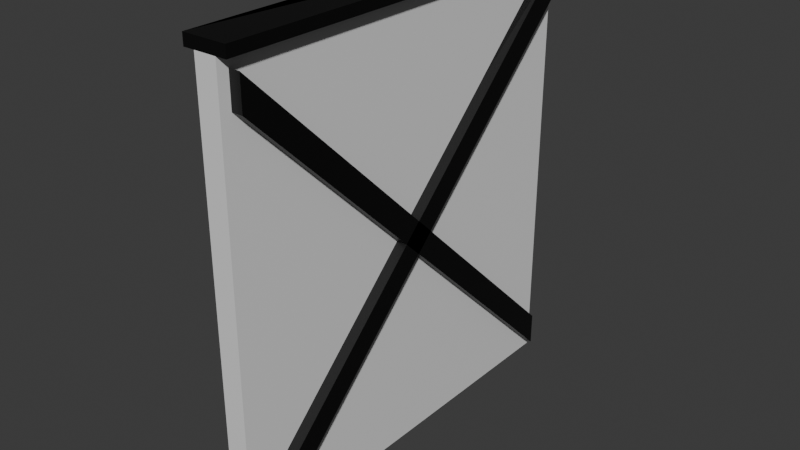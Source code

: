 # Source: DoorWing.blend  (saved by Blender 5.0.118; exported with 4.5.12 LTS)
import bpy
from mathutils import Matrix  # noqa: F401  (used for matrix-valued properties, if any)

bpy.ops.wm.read_factory_settings(use_empty=True)
scene = bpy.context.scene
scene.name = 'Scene'

# ---- collections
col_collection = bpy.data.collections.new('Collection'); scene.collection.children.link(col_collection)

# ---- materials (node trees are filled in below, after node groups)
mat_white = bpy.data.materials.new('White')
mat_black = bpy.data.materials.new('Black')
mat_black.diffuse_color = (0.0, 0.0, 0.0, 1.0)

# ---- material node trees
mat_white.use_nodes = True; mat_white.node_tree.nodes.clear()
_N = mat_white.node_tree.nodes; _L = mat_white.node_tree.links
n0 = _N.new('ShaderNodeBsdfPrincipled'); n0.name = 'Principled BSDF'; n0.location = (-200, 100)
n1 = _N.new('ShaderNodeOutputMaterial'); n1.name = 'Material Output'; n1.location = (200, 100)
_L.new(n0.outputs[0], n1.inputs[0])
n1.is_active_output = True
mat_black.use_nodes = True; mat_black.node_tree.nodes.clear()
_N = mat_black.node_tree.nodes; _L = mat_black.node_tree.links
n0 = _N.new('ShaderNodeBsdfPrincipled'); n0.name = 'Principled BSDF'; n0.location = (10, 300)
n0.inputs[0].default_value = (0.0, 0.0, 0.0, 1.0)
n1 = _N.new('ShaderNodeOutputMaterial'); n1.name = 'Material Output'; n1.location = (300, 300)
_L.new(n0.outputs[0], n1.inputs[0])
n1.is_active_output = True

# ---- world
world_world = bpy.data.worlds.new('World'); scene.world = world_world
world_world.use_nodes = True; world_world.node_tree.nodes.clear()
_N = world_world.node_tree.nodes; _L = world_world.node_tree.links
n0 = _N.new('ShaderNodeOutputWorld'); n0.name = 'World Output'; n0.location = (200, 100)
n1 = _N.new('ShaderNodeBackground'); n1.name = 'Background'; n1.location = (-200, 100)
n1.inputs[0].default_value = (0.05088, 0.05088, 0.05088, 1.0)
_L.new(n1.outputs[0], n0.inputs[0])
n0.is_active_output = True
world_world.color = (0.05088, 0.05088, 0.05088)
world_world.sun_shadow_jitter_overblur = 0.0

# ---- meshes
me_cube_001 = bpy.data.meshes.new('Cube.001')
me_cube_001.from_pydata([(-1.0, -1.0, 0.0), (-1.0, -1.0, 0.0), (-1.0, -1.0, 0.0), (-1.0, -1.0, 4.0), (-1.0, -1.0, 4.0), (-1.0, -1.0, 4.0), (-1.0, 1.0, 0.0), (-1.0, 1.0, 0.0), (-1.0, 1.0, 0.0), (-1.0, 1.0, 4.0), (-1.0, 1.0, 4.0), (-1.0, 1.0, 4.0), (1.0, -1.0, 0.0), (1.0, -1.0, 0.0), (1.0, -1.0, 0.0), (1.0, -1.0, 4.0), (1.0, -1.0, 4.0), (1.0, -1.0, 4.0), (1.0, 1.0, 0.0), (1.0, 1.0, 0.0), (1.0, 1.0, 0.0), (1.0, 1.0, 4.0), (1.0, 1.0, 4.0), (1.0, 1.0, 4.0)], [], [(2, 5, 11), (2, 11, 8), (6, 9, 21), (6, 21, 18), (20, 23, 17), (20, 17, 14), (12, 15, 3), (12, 3, 0), (7, 19, 13), (7, 13, 1), (22, 10, 4), (22, 4, 16)])
_uv = me_cube_001.uv_layers.new(name='UVMap')
_uv.uv.foreach_set('vector', [0.375, 0.0, 0.625, 0.0, 0.625, 0.25, 0.375, 0.0, 0.625, 0.25, 0.375, 0.25, 0.375, 0.25, 0.625, 0.25, 0.625, 0.5, 0.375, 0.25, 0.625, 0.5, 0.375, 0.5, 0.375, 0.5, 0.625, 0.5, 0.625, 0.75, 0.375, 0.5, 0.625, 0.75, 0.375, 0.75, 0.375, 0.75, 0.625, 0.75, 0.625, 1.0, 0.375, 0.75, 0.625, 1.0, 0.375, 1.0, 0.125, 0.5, 0.375, 0.5, 0.375, 0.75, 0.125, 0.5, 0.375, 0.75, 0.125, 0.75, 0.625, 0.5, 0.875, 0.5, 0.875, 0.75, 0.625, 0.5, 0.875, 0.75, 0.625, 0.75])
me_cube_001.materials.append(mat_white)
me_cube_001.update()
me_cube_001.normals_split_custom_set([tuple(v) for v in zip(*[iter([-1.0, 0.0, 0.0, -1.0, 0.0, 0.0, -1.0, 0.0, 0.0, -1.0, 0.0, 0.0, -1.0, 0.0, 0.0, -1.0, 0.0, 0.0, 0.0, 1.0, 0.0, 0.0, 1.0, 0.0, 0.0, 1.0, 0.0, 0.0, 1.0, 0.0, 0.0, 1.0, 0.0, 0.0, 1.0, 0.0, 1.0, 0.0, 0.0, 1.0, 0.0, 0.0, 1.0, 0.0, 0.0, 1.0, 0.0, 0.0, 1.0, 0.0, 0.0, 1.0, 0.0, 0.0, 0.0, -1.0, 0.0, 0.0, -1.0, 0.0, 0.0, -1.0, 0.0, 0.0, -1.0, 0.0, 0.0, -1.0, 0.0, 0.0, -1.0, 0.0, 0.0, 0.0, -1.0, 0.0, 0.0, -1.0, 0.0, 0.0, -1.0, 0.0, 0.0, -1.0, 0.0, 0.0, -1.0, 0.0, 0.0, -1.0, 0.0, 0.0, 1.0, 0.0, 0.0, 1.0, 0.0, 0.0, 1.0, 0.0, 0.0, 1.0, 0.0, 0.0, 1.0, 0.0, 0.0, 1.0])] * 3)])
me_cube_003 = bpy.data.meshes.new('Cube.003')
me_cube_003.from_pydata([(-2.0, -1.0, 0.0), (-2.0, -1.0, 0.0), (-2.0, -1.0, 0.0), (-2.0, -1.0, 0.1), (-2.0, -1.0, 0.1), (-2.0, -1.0, 0.1), (-2.0, 1.0, 0.0), (-2.0, 1.0, 0.0), (-2.0, 1.0, 0.0), (-2.0, 1.0, 0.1), (-2.0, 1.0, 0.1), (-2.0, 1.0, 0.1), (2.0, -1.0, 0.0), (2.0, -1.0, 0.0), (2.0, -1.0, 0.0), (2.0, -1.0, 0.1), (2.0, -1.0, 0.1), (2.0, -1.0, 0.1), (2.0, 1.0, 0.0), (2.0, 1.0, 0.0), (2.0, 1.0, 0.0), (2.0, 1.0, 0.1), (2.0, 1.0, 0.1), (2.0, 1.0, 0.1)], [], [(2, 5, 11), (2, 11, 8), (6, 9, 21), (6, 21, 18), (20, 23, 17), (20, 17, 14), (12, 15, 3), (12, 3, 0), (7, 19, 13), (7, 13, 1), (5, 21, 9, 11), (22, 10, 4, 16)])
_uv = me_cube_003.uv_layers.new(name='UVMap')
_uv.uv.foreach_set('vector', [0.375, 0.0, 0.625, 0.0, 0.625, 0.25, 0.375, 0.0, 0.625, 0.25, 0.375, 0.25, 0.375, 0.25, 0.625, 0.25, 0.625, 0.5, 0.375, 0.25, 0.625, 0.5, 0.375, 0.5, 0.375, 0.5, 0.625, 0.5, 0.625, 0.75, 0.375, 0.5, 0.625, 0.75, 0.375, 0.75, 0.375, 0.75, 0.625, 0.75, 0.625, 1.0, 0.375, 0.75, 0.625, 1.0, 0.375, 1.0, 0.125, 0.5, 0.375, 0.5, 0.375, 0.75, 0.125, 0.5, 0.375, 0.75, 0.125, 0.75, 0.625, 0.0, 0.625, 0.5, 0.625, 0.25, 0.625, 0.25, 0.625, 0.5, 0.875, 0.5, 0.875, 0.75, 0.625, 0.75])
me_cube_003.materials.append(mat_black)
me_cube_003.update()
me_cube_003.normals_split_custom_set([tuple(v) for v in zip(*[iter([-1.0, 0.0, 0.0, -1.0, 0.0, 0.0, -1.0, 0.0, 0.0, -1.0, 0.0, 0.0, -1.0, 0.0, 0.0, -1.0, 0.0, 0.0, 0.0, 1.0, 0.0, 0.0, 1.0, 0.0, 0.0, 1.0, 0.0, 0.0, 1.0, 0.0, 0.0, 1.0, 0.0, 0.0, 1.0, 0.0, 1.0, 0.0, 0.0, 1.0, 0.0, 0.0, 1.0, 0.0, 0.0, 1.0, 0.0, 0.0, 1.0, 0.0, 0.0, 1.0, 0.0, 0.0, 0.0, -1.0, 0.0, 0.0, -1.0, 0.0, 0.0, -1.0, 0.0, 0.0, -1.0, 0.0, 0.0, -1.0, 0.0, 0.0, -1.0, 0.0, 0.0, 0.0, -1.0, 0.0, 0.0, -1.0, 0.0, 0.0, -1.0, 0.0, 0.0, -1.0, 0.0, 0.0, -1.0, 0.0, 0.0, -1.0, 0.0, 0.0, 1.0, 0.0, 0.0, 1.0, 0.0, 0.0, 1.0, 0.0, 0.0, 1.0, 0.0, 0.0, 1.0, 0.0, 0.0, 1.0, 0.0, 0.0, 1.0, 0.0, 0.0, 1.0])] * 3)])
me_cube_004 = bpy.data.meshes.new('Cube.004')
me_cube_004.from_pydata([(-2.0, -0.9474, -1.9), (-2.0, -0.9474, -1.9), (-2.0, -0.9474, -1.9), (-2.0, -0.9474, -1.6), (-2.0, -0.9474, -1.6), (-2.0, -0.9474, -1.6), (-2.0, 0.9474, 1.6), (-2.0, 0.9474, 1.6), (-2.0, 0.9474, 1.6), (-2.0, 0.9474, 1.9), (-2.0, 0.9474, 1.9), (-2.0, 0.9474, 1.9), (2.0, -0.9474, -1.9), (2.0, -0.9474, -1.9), (2.0, -0.9474, -1.9), (2.0, -0.9474, -1.6), (2.0, -0.9474, -1.6), (2.0, -0.9474, -1.6), (2.0, 0.9474, 1.6), (2.0, 0.9474, 1.6), (2.0, 0.9474, 1.6), (2.0, 0.9474, 1.9), (2.0, 0.9474, 1.9), (2.0, 0.9474, 1.9)], [], [(2, 5, 11), (2, 11, 8), (6, 9, 21), (6, 21, 18), (20, 23, 17), (20, 17, 14), (12, 15, 3), (12, 3, 0), (7, 19, 13), (7, 13, 1), (5, 21, 9, 11), (22, 10, 4, 16)])
_uv = me_cube_004.uv_layers.new(name='UVMap')
_uv.uv.foreach_set('vector', [0.375, 0.0, 0.625, 0.0, 0.625, 0.25, 0.375, 0.0, 0.625, 0.25, 0.375, 0.25, 0.375, 0.25, 0.625, 0.25, 0.625, 0.5, 0.375, 0.25, 0.625, 0.5, 0.375, 0.5, 0.375, 0.5, 0.625, 0.5, 0.625, 0.75, 0.375, 0.5, 0.625, 0.75, 0.375, 0.75, 0.375, 0.75, 0.625, 0.75, 0.625, 1.0, 0.375, 0.75, 0.625, 1.0, 0.375, 1.0, 0.125, 0.5, 0.375, 0.5, 0.375, 0.75, 0.125, 0.5, 0.375, 0.75, 0.125, 0.75, 0.625, 0.0, 0.625, 0.5, 0.625, 0.25, 0.625, 0.25, 0.625, 0.5, 0.875, 0.5, 0.875, 0.75, 0.625, 0.75])
me_cube_004.materials.append(mat_black)
me_cube_004.update()
me_cube_004.normals_split_custom_set([tuple(v) for v in zip(*[iter([-1.0, -1.678e-06, 0.0, -1.0, -1.678e-06, 0.0, -1.0, -1.678e-06, 0.0, -1.0, 1.887e-06, 0.0, -1.0, 1.887e-06, 0.0, -1.0, 1.887e-06, 0.0, 0.0, 1.0, 0.0, 0.0, 1.0, 0.0, 0.0, 1.0, 0.0, 0.0, 1.0, 0.0, 0.0, 1.0, 0.0, 0.0, 1.0, 0.0, 1.0, -1.678e-06, 0.0, 1.0, -1.678e-06, 0.0, 1.0, -1.678e-06, 0.0, 1.0, 1.468e-06, 0.0, 1.0, 1.468e-06, 0.0, 1.0, 1.468e-06, 0.0, 0.0, -1.0, 0.0, 0.0, -1.0, 0.0, 0.0, -1.0, 0.0, 0.0, -1.0, 0.0, 0.0, -1.0, 0.0, 0.0, -1.0, 0.0, 0.0, 0.8794, -0.4761, 0.0, 0.8794, -0.4761, 0.0, 0.8794, -0.4761, 0.0, 0.8794, -0.4761, 0.0, 0.8794, -0.4761, 0.0, 0.8794, -0.4761, 0.0, -0.8794, 0.4761, 0.0, -0.8794, 0.4761, 0.0, -0.8794, 0.4761, 0.0, -0.8794, 0.4761, 0.0, -0.8794, 0.4761, 0.0, -0.8794, 0.4761, 0.0, -0.8794, 0.4761, 0.0, -0.8794, 0.4761])] * 3)])
me_cube_005 = bpy.data.meshes.new('Cube.005')
me_cube_005.from_pydata([(-2.0, -0.9474, -1.9), (-2.0, -0.9474, -1.9), (-2.0, -0.9474, -1.9), (-2.0, -0.9474, -1.6), (-2.0, -0.9474, -1.6), (-2.0, -0.9474, -1.6), (-2.0, 0.9474, 1.6), (-2.0, 0.9474, 1.6), (-2.0, 0.9474, 1.6), (-2.0, 0.9474, 1.9), (-2.0, 0.9474, 1.9), (-2.0, 0.9474, 1.9), (2.0, -0.9474, -1.9), (2.0, -0.9474, -1.9), (2.0, -0.9474, -1.9), (2.0, -0.9474, -1.6), (2.0, -0.9474, -1.6), (2.0, -0.9474, -1.6), (2.0, 0.9474, 1.6), (2.0, 0.9474, 1.6), (2.0, 0.9474, 1.6), (2.0, 0.9474, 1.9), (2.0, 0.9474, 1.9), (2.0, 0.9474, 1.9)], [], [(2, 5, 11), (2, 11, 8), (6, 9, 21), (6, 21, 18), (20, 23, 17), (20, 17, 14), (12, 15, 3), (12, 3, 0), (7, 19, 13), (7, 13, 1), (5, 21, 9, 11), (22, 10, 4, 16)])
_uv = me_cube_005.uv_layers.new(name='UVMap')
_uv.uv.foreach_set('vector', [0.375, 0.0, 0.625, 0.0, 0.625, 0.25, 0.375, 0.0, 0.625, 0.25, 0.375, 0.25, 0.375, 0.25, 0.625, 0.25, 0.625, 0.5, 0.375, 0.25, 0.625, 0.5, 0.375, 0.5, 0.375, 0.5, 0.625, 0.5, 0.625, 0.75, 0.375, 0.5, 0.625, 0.75, 0.375, 0.75, 0.375, 0.75, 0.625, 0.75, 0.625, 1.0, 0.375, 0.75, 0.625, 1.0, 0.375, 1.0, 0.125, 0.5, 0.375, 0.5, 0.375, 0.75, 0.125, 0.5, 0.375, 0.75, 0.125, 0.75, 0.625, 0.0, 0.625, 0.5, 0.625, 0.25, 0.625, 0.25, 0.625, 0.5, 0.875, 0.5, 0.875, 0.75, 0.625, 0.75])
me_cube_005.materials.append(mat_black)
me_cube_005.update()
me_cube_005.normals_split_custom_set([tuple(v) for v in zip(*[iter([-1.0, -1.678e-06, 0.0, -1.0, -1.678e-06, 0.0, -1.0, -1.678e-06, 0.0, -1.0, 1.887e-06, 0.0, -1.0, 1.887e-06, 0.0, -1.0, 1.887e-06, 0.0, 0.0, 1.0, 0.0, 0.0, 1.0, 0.0, 0.0, 1.0, 0.0, 0.0, 1.0, 0.0, 0.0, 1.0, 0.0, 0.0, 1.0, 0.0, 1.0, -1.678e-06, 0.0, 1.0, -1.678e-06, 0.0, 1.0, -1.678e-06, 0.0, 1.0, 1.468e-06, 0.0, 1.0, 1.468e-06, 0.0, 1.0, 1.468e-06, 0.0, 0.0, -1.0, 0.0, 0.0, -1.0, 0.0, 0.0, -1.0, 0.0, 0.0, -1.0, 0.0, 0.0, -1.0, 0.0, 0.0, -1.0, 0.0, 0.0, 0.8794, -0.4761, 0.0, 0.8794, -0.4761, 0.0, 0.8794, -0.4761, 0.0, 0.8794, -0.4761, 0.0, 0.8794, -0.4761, 0.0, 0.8794, -0.4761, 0.0, -0.8794, 0.4761, 0.0, -0.8794, 0.4761, 0.0, -0.8794, 0.4761, 0.0, -0.8794, 0.4761, 0.0, -0.8794, 0.4761, 0.0, -0.8794, 0.4761, 0.0, -0.8794, 0.4761, 0.0, -0.8794, 0.4761])] * 3)])

# ---- objects
ob_wing = bpy.data.objects.new('Wing', me_cube_001)
ob_wing_001 = bpy.data.objects.new('Wing.001', me_cube_003)
ob_wing_002 = bpy.data.objects.new('Wing.002', me_cube_004)
ob_wing_003 = bpy.data.objects.new('Wing.003', me_cube_005)

# ---- transforms, parenting, visibility, modifiers, constraints
ob_wing.location = (0.0, 0.0, 0.0)
ob_wing.rotation_mode = 'QUATERNION'
ob_wing.rotation_quaternion = (1.0, 0.0, 0.0, 0.0)
ob_wing.scale = (0.1, 1.9, 1.0)
ob_wing_001.location = (0.0, 0.0, 4.0)
ob_wing_001.rotation_mode = 'QUATERNION'
ob_wing_001.rotation_quaternion = (1.0, 0.0, 0.0, 0.0)
ob_wing_001.scale = (0.1, 1.9, 1.0)
ob_wing_002.location = (0.0, 0.0, 2.0)
ob_wing_002.rotation_mode = 'QUATERNION'
ob_wing_002.rotation_quaternion = (1.0, 0.0, 0.0, 0.0)
ob_wing_002.scale = (0.1, 1.9, 1.0)
ob_wing_003.location = (0.0, 0.0, 2.0)
ob_wing_003.rotation_mode = 'QUATERNION'
ob_wing_003.rotation_quaternion = (1.0, 0.0, 0.0, 0.0)
ob_wing_003.scale = (0.1, -1.9, 1.0)

# ---- collection membership
col_collection.objects.link(ob_wing)
col_collection.objects.link(ob_wing_001)
col_collection.objects.link(ob_wing_002)
col_collection.objects.link(ob_wing_003)

# ---- scene / render settings (as saved in the file)
scene.frame_start = 1; scene.frame_end = 250; scene.frame_set(1)
scene.render.engine = 'BLENDER_EEVEE_NEXT'
scene.render.bake_bias = 0.0
scene.render.bake_samples = 0
scene.cycles.sampling_pattern = 'TABULATED_SOBOL'
scene.eevee.use_volume_custom_range = False
bpy.context.view_layer.update()

# ---- added for rendering (the .blend has no active camera and no usable light): camera, sun
cam_auto = bpy.data.cameras.new('AutoCamera')
cam_auto.lens = 50.0
cam_auto.sensor_width = 36.0
cam_auto.clip_end = 1000.0
ob_auto_camera = bpy.data.objects.new('AutoCamera', cam_auto)
scene.collection.objects.link(ob_auto_camera)
ob_auto_camera.location = (5.18539, -6.22246, 6.19831)
ob_auto_camera.rotation_euler = (1.09748, -7.21219e-08, 0.694738)
scene.camera = ob_auto_camera
light_auto_sun = bpy.data.lights.new('AutoSun', 'SUN')
light_auto_sun.energy = 3.0
light_auto_sun.angle = 0.0523599
ob_auto_sun = bpy.data.objects.new('AutoSun', light_auto_sun)
scene.collection.objects.link(ob_auto_sun)
ob_auto_sun.rotation_euler = (0.872665, 0.174533, 0.523599)
bpy.context.view_layer.update()

